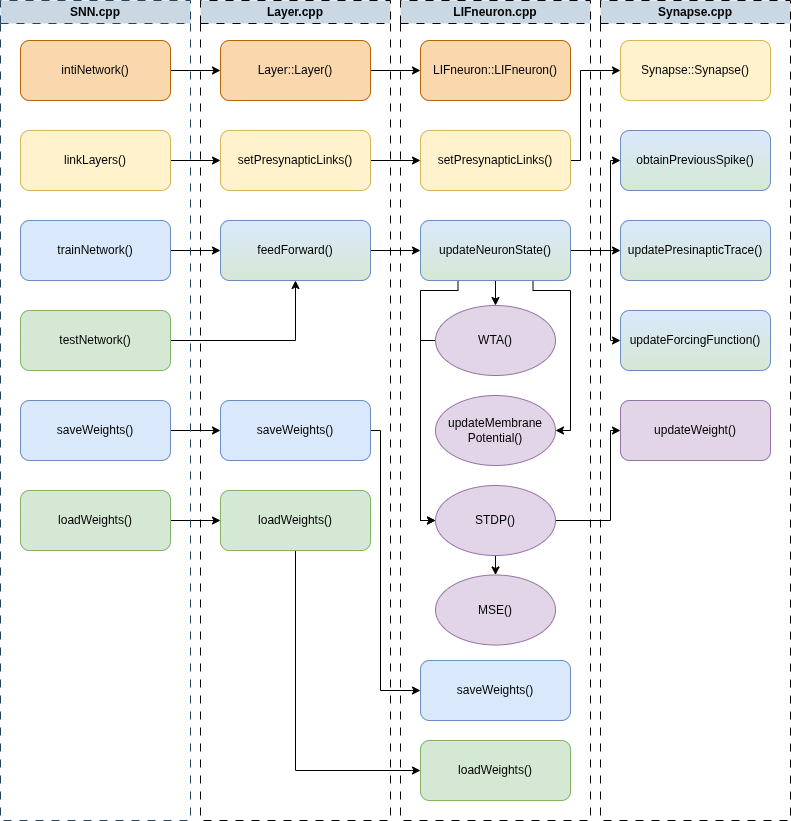

The diagram above was exported from draw.io. Its source (the exported page's mxGraphModel, read from the mxfile embedded in the PNG):
<mxGraphModel dx="1426" dy="766" grid="1" gridSize="10" guides="1" tooltips="1" connect="1" arrows="1" fold="1" page="1" pageScale="1" pageWidth="827" pageHeight="1169" math="0" shadow="0">
  <root>
    <mxCell id="0" />
    <mxCell id="1" parent="0" />
    <mxCell id="Z540ErGJraE8kBwP3NzF-8" value="LIFneuron::LIFneuron()" style="rounded=1;whiteSpace=wrap;html=1;fillColor=#fad7ac;strokeColor=#b46504;" parent="1" vertex="1">
      <mxGeometry x="440" y="50" width="150" height="60" as="geometry" />
    </mxCell>
    <mxCell id="Z540ErGJraE8kBwP3NzF-20" style="edgeStyle=orthogonalEdgeStyle;rounded=0;orthogonalLoop=1;jettySize=auto;html=1;exitX=1;exitY=0.5;exitDx=0;exitDy=0;entryX=0;entryY=0.5;entryDx=0;entryDy=0;" parent="1" source="Z540ErGJraE8kBwP3NzF-9" target="Z540ErGJraE8kBwP3NzF-16" edge="1">
      <mxGeometry relative="1" as="geometry">
        <Array as="points">
          <mxPoint x="600" y="170" />
          <mxPoint x="600" y="80" />
        </Array>
      </mxGeometry>
    </mxCell>
    <mxCell id="Z540ErGJraE8kBwP3NzF-9" value="setPresynapticLinks()" style="rounded=1;whiteSpace=wrap;html=1;fillColor=#fff2cc;strokeColor=#d6b656;" parent="1" vertex="1">
      <mxGeometry x="440" y="140" width="150" height="60" as="geometry" />
    </mxCell>
    <mxCell id="Z540ErGJraE8kBwP3NzF-14" style="edgeStyle=orthogonalEdgeStyle;rounded=0;orthogonalLoop=1;jettySize=auto;html=1;exitX=1;exitY=0.5;exitDx=0;exitDy=0;entryX=0;entryY=0.5;entryDx=0;entryDy=0;" parent="1" source="Z540ErGJraE8kBwP3NzF-10" target="Z540ErGJraE8kBwP3NzF-11" edge="1">
      <mxGeometry relative="1" as="geometry" />
    </mxCell>
    <mxCell id="Z540ErGJraE8kBwP3NzF-10" value="intiNetwork()" style="rounded=1;whiteSpace=wrap;html=1;fillColor=#fad7ac;strokeColor=#b46504;" parent="1" vertex="1">
      <mxGeometry x="40" y="50" width="150" height="60" as="geometry" />
    </mxCell>
    <mxCell id="Z540ErGJraE8kBwP3NzF-15" style="edgeStyle=orthogonalEdgeStyle;rounded=0;orthogonalLoop=1;jettySize=auto;html=1;exitX=1;exitY=0.5;exitDx=0;exitDy=0;entryX=0;entryY=0.5;entryDx=0;entryDy=0;" parent="1" source="Z540ErGJraE8kBwP3NzF-11" target="Z540ErGJraE8kBwP3NzF-8" edge="1">
      <mxGeometry relative="1" as="geometry" />
    </mxCell>
    <mxCell id="Z540ErGJraE8kBwP3NzF-11" value="Layer::Layer()" style="rounded=1;whiteSpace=wrap;html=1;fillColor=#fad7ac;strokeColor=#b46504;" parent="1" vertex="1">
      <mxGeometry x="240" y="50" width="150" height="60" as="geometry" />
    </mxCell>
    <mxCell id="Z540ErGJraE8kBwP3NzF-18" style="edgeStyle=orthogonalEdgeStyle;rounded=0;orthogonalLoop=1;jettySize=auto;html=1;exitX=1;exitY=0.5;exitDx=0;exitDy=0;entryX=0;entryY=0.5;entryDx=0;entryDy=0;" parent="1" source="Z540ErGJraE8kBwP3NzF-12" target="Z540ErGJraE8kBwP3NzF-13" edge="1">
      <mxGeometry relative="1" as="geometry" />
    </mxCell>
    <mxCell id="Z540ErGJraE8kBwP3NzF-12" value="linkLayers()" style="rounded=1;whiteSpace=wrap;html=1;fillColor=#fff2cc;strokeColor=#d6b656;" parent="1" vertex="1">
      <mxGeometry x="40" y="140" width="150" height="60" as="geometry" />
    </mxCell>
    <mxCell id="Z540ErGJraE8kBwP3NzF-19" style="edgeStyle=orthogonalEdgeStyle;rounded=0;orthogonalLoop=1;jettySize=auto;html=1;exitX=1;exitY=0.5;exitDx=0;exitDy=0;entryX=0;entryY=0.5;entryDx=0;entryDy=0;" parent="1" source="Z540ErGJraE8kBwP3NzF-13" target="Z540ErGJraE8kBwP3NzF-9" edge="1">
      <mxGeometry relative="1" as="geometry" />
    </mxCell>
    <mxCell id="Z540ErGJraE8kBwP3NzF-13" value="setPresynapticLinks()" style="rounded=1;whiteSpace=wrap;html=1;fillColor=#fff2cc;strokeColor=#d6b656;" parent="1" vertex="1">
      <mxGeometry x="240" y="140" width="150" height="60" as="geometry" />
    </mxCell>
    <mxCell id="Z540ErGJraE8kBwP3NzF-16" value="Synapse::Synapse()" style="rounded=1;whiteSpace=wrap;html=1;fillColor=#fff2cc;strokeColor=#d6b656;" parent="1" vertex="1">
      <mxGeometry x="640" y="50" width="150" height="60" as="geometry" />
    </mxCell>
    <mxCell id="Z540ErGJraE8kBwP3NzF-28" style="edgeStyle=orthogonalEdgeStyle;rounded=0;orthogonalLoop=1;jettySize=auto;html=1;exitX=1;exitY=0.5;exitDx=0;exitDy=0;entryX=0;entryY=0.5;entryDx=0;entryDy=0;" parent="1" source="Z540ErGJraE8kBwP3NzF-21" target="Z540ErGJraE8kBwP3NzF-25" edge="1">
      <mxGeometry relative="1" as="geometry" />
    </mxCell>
    <mxCell id="Z540ErGJraE8kBwP3NzF-21" value="trainNetwork()" style="rounded=1;whiteSpace=wrap;html=1;fillColor=#dae8fc;strokeColor=#6c8ebf;" parent="1" vertex="1">
      <mxGeometry x="40" y="230" width="150" height="60" as="geometry" />
    </mxCell>
    <mxCell id="Z540ErGJraE8kBwP3NzF-61" style="edgeStyle=orthogonalEdgeStyle;rounded=0;orthogonalLoop=1;jettySize=auto;html=1;exitX=1;exitY=0.5;exitDx=0;exitDy=0;entryX=0.5;entryY=1;entryDx=0;entryDy=0;" parent="1" source="Z540ErGJraE8kBwP3NzF-22" target="Z540ErGJraE8kBwP3NzF-25" edge="1">
      <mxGeometry relative="1" as="geometry" />
    </mxCell>
    <mxCell id="Z540ErGJraE8kBwP3NzF-22" value="testNetwork()" style="rounded=1;whiteSpace=wrap;html=1;fillColor=#d5e8d4;strokeColor=#82b366;" parent="1" vertex="1">
      <mxGeometry x="40" y="320" width="150" height="60" as="geometry" />
    </mxCell>
    <mxCell id="Z540ErGJraE8kBwP3NzF-57" style="edgeStyle=orthogonalEdgeStyle;rounded=0;orthogonalLoop=1;jettySize=auto;html=1;exitX=1;exitY=0.5;exitDx=0;exitDy=0;entryX=0;entryY=0.5;entryDx=0;entryDy=0;" parent="1" source="Z540ErGJraE8kBwP3NzF-23" target="Z540ErGJraE8kBwP3NzF-54" edge="1">
      <mxGeometry relative="1" as="geometry" />
    </mxCell>
    <mxCell id="Z540ErGJraE8kBwP3NzF-23" value="saveWeights()" style="rounded=1;whiteSpace=wrap;html=1;fillColor=#dae8fc;strokeColor=#6c8ebf;" parent="1" vertex="1">
      <mxGeometry x="40" y="410" width="150" height="60" as="geometry" />
    </mxCell>
    <mxCell id="Z540ErGJraE8kBwP3NzF-56" style="edgeStyle=orthogonalEdgeStyle;rounded=0;orthogonalLoop=1;jettySize=auto;html=1;exitX=1;exitY=0.5;exitDx=0;exitDy=0;entryX=0;entryY=0.5;entryDx=0;entryDy=0;" parent="1" source="Z540ErGJraE8kBwP3NzF-24" target="Z540ErGJraE8kBwP3NzF-55" edge="1">
      <mxGeometry relative="1" as="geometry" />
    </mxCell>
    <mxCell id="Z540ErGJraE8kBwP3NzF-24" value="loadWeights()" style="rounded=1;whiteSpace=wrap;html=1;fillColor=#d5e8d4;strokeColor=#82b366;" parent="1" vertex="1">
      <mxGeometry x="40" y="500" width="150" height="60" as="geometry" />
    </mxCell>
    <mxCell id="Z540ErGJraE8kBwP3NzF-29" style="edgeStyle=orthogonalEdgeStyle;rounded=0;orthogonalLoop=1;jettySize=auto;html=1;exitX=1;exitY=0.5;exitDx=0;exitDy=0;entryX=0;entryY=0.5;entryDx=0;entryDy=0;" parent="1" source="Z540ErGJraE8kBwP3NzF-25" target="Z540ErGJraE8kBwP3NzF-26" edge="1">
      <mxGeometry relative="1" as="geometry" />
    </mxCell>
    <mxCell id="Z540ErGJraE8kBwP3NzF-25" value="feedForward()" style="rounded=1;whiteSpace=wrap;html=1;fillColor=#dae8fc;strokeColor=#6c8ebf;gradientColor=#D5E8D4;" parent="1" vertex="1">
      <mxGeometry x="240" y="230" width="150" height="60" as="geometry" />
    </mxCell>
    <mxCell id="Z540ErGJraE8kBwP3NzF-30" style="edgeStyle=orthogonalEdgeStyle;rounded=0;orthogonalLoop=1;jettySize=auto;html=1;exitX=0.5;exitY=1;exitDx=0;exitDy=0;entryX=0.5;entryY=0;entryDx=0;entryDy=0;" parent="1" source="Z540ErGJraE8kBwP3NzF-26" target="Z540ErGJraE8kBwP3NzF-41" edge="1">
      <mxGeometry relative="1" as="geometry">
        <mxPoint x="515" y="320" as="targetPoint" />
      </mxGeometry>
    </mxCell>
    <mxCell id="Z540ErGJraE8kBwP3NzF-46" style="edgeStyle=orthogonalEdgeStyle;rounded=0;orthogonalLoop=1;jettySize=auto;html=1;exitX=0.75;exitY=1;exitDx=0;exitDy=0;entryX=1;entryY=0.5;entryDx=0;entryDy=0;" parent="1" source="Z540ErGJraE8kBwP3NzF-26" target="Z540ErGJraE8kBwP3NzF-42" edge="1">
      <mxGeometry relative="1" as="geometry">
        <Array as="points">
          <mxPoint x="553" y="300" />
          <mxPoint x="590" y="300" />
          <mxPoint x="590" y="440" />
        </Array>
      </mxGeometry>
    </mxCell>
    <mxCell id="Z540ErGJraE8kBwP3NzF-47" style="edgeStyle=orthogonalEdgeStyle;rounded=0;orthogonalLoop=1;jettySize=auto;html=1;exitX=0.25;exitY=1;exitDx=0;exitDy=0;entryX=0;entryY=0.5;entryDx=0;entryDy=0;" parent="1" source="Z540ErGJraE8kBwP3NzF-26" target="Z540ErGJraE8kBwP3NzF-43" edge="1">
      <mxGeometry relative="1" as="geometry">
        <Array as="points">
          <mxPoint x="478" y="300" />
          <mxPoint x="440" y="300" />
          <mxPoint x="440" y="530" />
        </Array>
      </mxGeometry>
    </mxCell>
    <mxCell id="Z540ErGJraE8kBwP3NzF-58" style="edgeStyle=orthogonalEdgeStyle;rounded=0;orthogonalLoop=1;jettySize=auto;html=1;exitX=1;exitY=0.5;exitDx=0;exitDy=0;entryX=0;entryY=0.5;entryDx=0;entryDy=0;" parent="1" source="Z540ErGJraE8kBwP3NzF-26" target="Z540ErGJraE8kBwP3NzF-52" edge="1">
      <mxGeometry relative="1" as="geometry">
        <Array as="points">
          <mxPoint x="630" y="260" />
          <mxPoint x="630" y="170" />
        </Array>
      </mxGeometry>
    </mxCell>
    <mxCell id="Z540ErGJraE8kBwP3NzF-62" style="edgeStyle=orthogonalEdgeStyle;rounded=0;orthogonalLoop=1;jettySize=auto;html=1;exitX=1;exitY=0.5;exitDx=0;exitDy=0;entryX=0;entryY=0.5;entryDx=0;entryDy=0;" parent="1" source="Z540ErGJraE8kBwP3NzF-26" target="Z540ErGJraE8kBwP3NzF-49" edge="1">
      <mxGeometry relative="1" as="geometry" />
    </mxCell>
    <mxCell id="Z540ErGJraE8kBwP3NzF-63" style="edgeStyle=orthogonalEdgeStyle;rounded=0;orthogonalLoop=1;jettySize=auto;html=1;exitX=1;exitY=0.5;exitDx=0;exitDy=0;entryX=0;entryY=0.5;entryDx=0;entryDy=0;" parent="1" source="Z540ErGJraE8kBwP3NzF-26" target="Z540ErGJraE8kBwP3NzF-50" edge="1">
      <mxGeometry relative="1" as="geometry">
        <Array as="points">
          <mxPoint x="630" y="260" />
          <mxPoint x="630" y="350" />
        </Array>
      </mxGeometry>
    </mxCell>
    <mxCell id="Z540ErGJraE8kBwP3NzF-26" value="updateNeuronState()" style="rounded=1;whiteSpace=wrap;html=1;fillColor=#dae8fc;strokeColor=#6c8ebf;gradientColor=#D5E8D4;" parent="1" vertex="1">
      <mxGeometry x="440" y="230" width="150" height="60" as="geometry" />
    </mxCell>
    <mxCell id="Z540ErGJraE8kBwP3NzF-48" style="edgeStyle=orthogonalEdgeStyle;rounded=0;orthogonalLoop=1;jettySize=auto;html=1;exitX=0;exitY=0.5;exitDx=0;exitDy=0;entryX=0;entryY=0.5;entryDx=0;entryDy=0;" parent="1" source="Z540ErGJraE8kBwP3NzF-41" target="Z540ErGJraE8kBwP3NzF-43" edge="1">
      <mxGeometry relative="1" as="geometry">
        <Array as="points">
          <mxPoint x="440" y="350" />
          <mxPoint x="440" y="530" />
        </Array>
      </mxGeometry>
    </mxCell>
    <mxCell id="Z540ErGJraE8kBwP3NzF-41" value="WTA()" style="ellipse;whiteSpace=wrap;html=1;fillColor=#e1d5e7;strokeColor=#9673a6;" parent="1" vertex="1">
      <mxGeometry x="455" y="315" width="120" height="70" as="geometry" />
    </mxCell>
    <mxCell id="Z540ErGJraE8kBwP3NzF-42" value="updateMembrane&lt;div&gt;Potential()&lt;/div&gt;" style="ellipse;whiteSpace=wrap;html=1;fillColor=#e1d5e7;strokeColor=#9673a6;" parent="1" vertex="1">
      <mxGeometry x="455" y="405" width="120" height="70" as="geometry" />
    </mxCell>
    <mxCell id="Z540ErGJraE8kBwP3NzF-45" style="edgeStyle=orthogonalEdgeStyle;rounded=0;orthogonalLoop=1;jettySize=auto;html=1;exitX=0.5;exitY=1;exitDx=0;exitDy=0;entryX=0.5;entryY=0;entryDx=0;entryDy=0;" parent="1" source="Z540ErGJraE8kBwP3NzF-43" target="Z540ErGJraE8kBwP3NzF-44" edge="1">
      <mxGeometry relative="1" as="geometry" />
    </mxCell>
    <mxCell id="Z540ErGJraE8kBwP3NzF-53" style="edgeStyle=orthogonalEdgeStyle;rounded=0;orthogonalLoop=1;jettySize=auto;html=1;exitX=1;exitY=0.5;exitDx=0;exitDy=0;entryX=0;entryY=0.5;entryDx=0;entryDy=0;" parent="1" source="Z540ErGJraE8kBwP3NzF-43" target="Z540ErGJraE8kBwP3NzF-51" edge="1">
      <mxGeometry relative="1" as="geometry">
        <Array as="points">
          <mxPoint x="630" y="530" />
          <mxPoint x="630" y="440" />
        </Array>
      </mxGeometry>
    </mxCell>
    <mxCell id="Z540ErGJraE8kBwP3NzF-43" value="STDP()" style="ellipse;whiteSpace=wrap;html=1;fillColor=#e1d5e7;strokeColor=#9673a6;" parent="1" vertex="1">
      <mxGeometry x="455" y="495" width="120" height="70" as="geometry" />
    </mxCell>
    <mxCell id="Z540ErGJraE8kBwP3NzF-44" value="MSE()" style="ellipse;whiteSpace=wrap;html=1;fillColor=#e1d5e7;strokeColor=#9673a6;" parent="1" vertex="1">
      <mxGeometry x="455" y="584.5" width="120" height="70" as="geometry" />
    </mxCell>
    <mxCell id="Z540ErGJraE8kBwP3NzF-49" value="updatePresinapticTrace()" style="rounded=1;whiteSpace=wrap;html=1;fillColor=#dae8fc;strokeColor=#6c8ebf;gradientColor=#D5E8D4;" parent="1" vertex="1">
      <mxGeometry x="640" y="230" width="150" height="60" as="geometry" />
    </mxCell>
    <mxCell id="Z540ErGJraE8kBwP3NzF-50" value="updateForcingFunction()" style="rounded=1;whiteSpace=wrap;html=1;fillColor=#dae8fc;strokeColor=#6c8ebf;gradientColor=#D5E8D4;" parent="1" vertex="1">
      <mxGeometry x="640" y="320" width="150" height="60" as="geometry" />
    </mxCell>
    <mxCell id="Z540ErGJraE8kBwP3NzF-51" value="updateWeight()" style="rounded=1;whiteSpace=wrap;html=1;fillColor=#e1d5e7;strokeColor=#9673a6;" parent="1" vertex="1">
      <mxGeometry x="640" y="410" width="150" height="60" as="geometry" />
    </mxCell>
    <mxCell id="Z540ErGJraE8kBwP3NzF-52" value="obtainPreviousSpike()" style="rounded=1;whiteSpace=wrap;html=1;fillColor=#dae8fc;strokeColor=#6c8ebf;gradientColor=#D5E8D4;" parent="1" vertex="1">
      <mxGeometry x="640" y="140" width="150" height="60" as="geometry" />
    </mxCell>
    <mxCell id="Z540ErGJraE8kBwP3NzF-70" style="edgeStyle=orthogonalEdgeStyle;rounded=0;orthogonalLoop=1;jettySize=auto;html=1;exitX=1;exitY=0.5;exitDx=0;exitDy=0;entryX=0;entryY=0.5;entryDx=0;entryDy=0;" parent="1" source="Z540ErGJraE8kBwP3NzF-54" target="Z540ErGJraE8kBwP3NzF-68" edge="1">
      <mxGeometry relative="1" as="geometry">
        <Array as="points">
          <mxPoint x="400" y="440" />
          <mxPoint x="400" y="700" />
        </Array>
      </mxGeometry>
    </mxCell>
    <mxCell id="Z540ErGJraE8kBwP3NzF-54" value="saveWeights()" style="rounded=1;whiteSpace=wrap;html=1;fillColor=#dae8fc;strokeColor=#6c8ebf;" parent="1" vertex="1">
      <mxGeometry x="240" y="410" width="150" height="60" as="geometry" />
    </mxCell>
    <mxCell id="Z540ErGJraE8kBwP3NzF-71" style="edgeStyle=orthogonalEdgeStyle;rounded=0;orthogonalLoop=1;jettySize=auto;html=1;exitX=0.5;exitY=1;exitDx=0;exitDy=0;entryX=0;entryY=0.5;entryDx=0;entryDy=0;" parent="1" source="Z540ErGJraE8kBwP3NzF-55" target="Z540ErGJraE8kBwP3NzF-69" edge="1">
      <mxGeometry relative="1" as="geometry" />
    </mxCell>
    <mxCell id="Z540ErGJraE8kBwP3NzF-55" value="loadWeights()" style="rounded=1;whiteSpace=wrap;html=1;fillColor=#d5e8d4;strokeColor=#82b366;" parent="1" vertex="1">
      <mxGeometry x="240" y="500" width="150" height="60" as="geometry" />
    </mxCell>
    <mxCell id="Z540ErGJraE8kBwP3NzF-64" value="SNN.cpp" style="swimlane;whiteSpace=wrap;html=1;dashed=1;dashPattern=8 8;fillColor=#C9D8E3;strokeColor=#23445d;" parent="1" vertex="1">
      <mxGeometry x="20" y="10" width="190" height="820" as="geometry" />
    </mxCell>
    <mxCell id="Z540ErGJraE8kBwP3NzF-65" value="Layer.cpp" style="swimlane;whiteSpace=wrap;html=1;dashed=1;dashPattern=8 8;fillColor=#C9D8E3;" parent="1" vertex="1">
      <mxGeometry x="220" y="10" width="190" height="820" as="geometry" />
    </mxCell>
    <mxCell id="Z540ErGJraE8kBwP3NzF-66" value="LIFneuron.cpp" style="swimlane;whiteSpace=wrap;html=1;dashed=1;dashPattern=8 8;fillColor=#C9D8E3;startSize=23;" parent="1" vertex="1">
      <mxGeometry x="420" y="10" width="190" height="820" as="geometry" />
    </mxCell>
    <mxCell id="Z540ErGJraE8kBwP3NzF-67" value="Synapse.cpp" style="swimlane;whiteSpace=wrap;html=1;dashed=1;dashPattern=8 8;fillColor=#C9D8E3;" parent="1" vertex="1">
      <mxGeometry x="620" y="10" width="190" height="820" as="geometry" />
    </mxCell>
    <mxCell id="Z540ErGJraE8kBwP3NzF-68" value="saveWeights()" style="rounded=1;whiteSpace=wrap;html=1;fillColor=#dae8fc;strokeColor=#6c8ebf;" parent="1" vertex="1">
      <mxGeometry x="440" y="670" width="150" height="60" as="geometry" />
    </mxCell>
    <mxCell id="Z540ErGJraE8kBwP3NzF-69" value="loadWeights()" style="rounded=1;whiteSpace=wrap;html=1;fillColor=#d5e8d4;strokeColor=#82b366;" parent="1" vertex="1">
      <mxGeometry x="440" y="750" width="150" height="60" as="geometry" />
    </mxCell>
  </root>
</mxGraphModel>